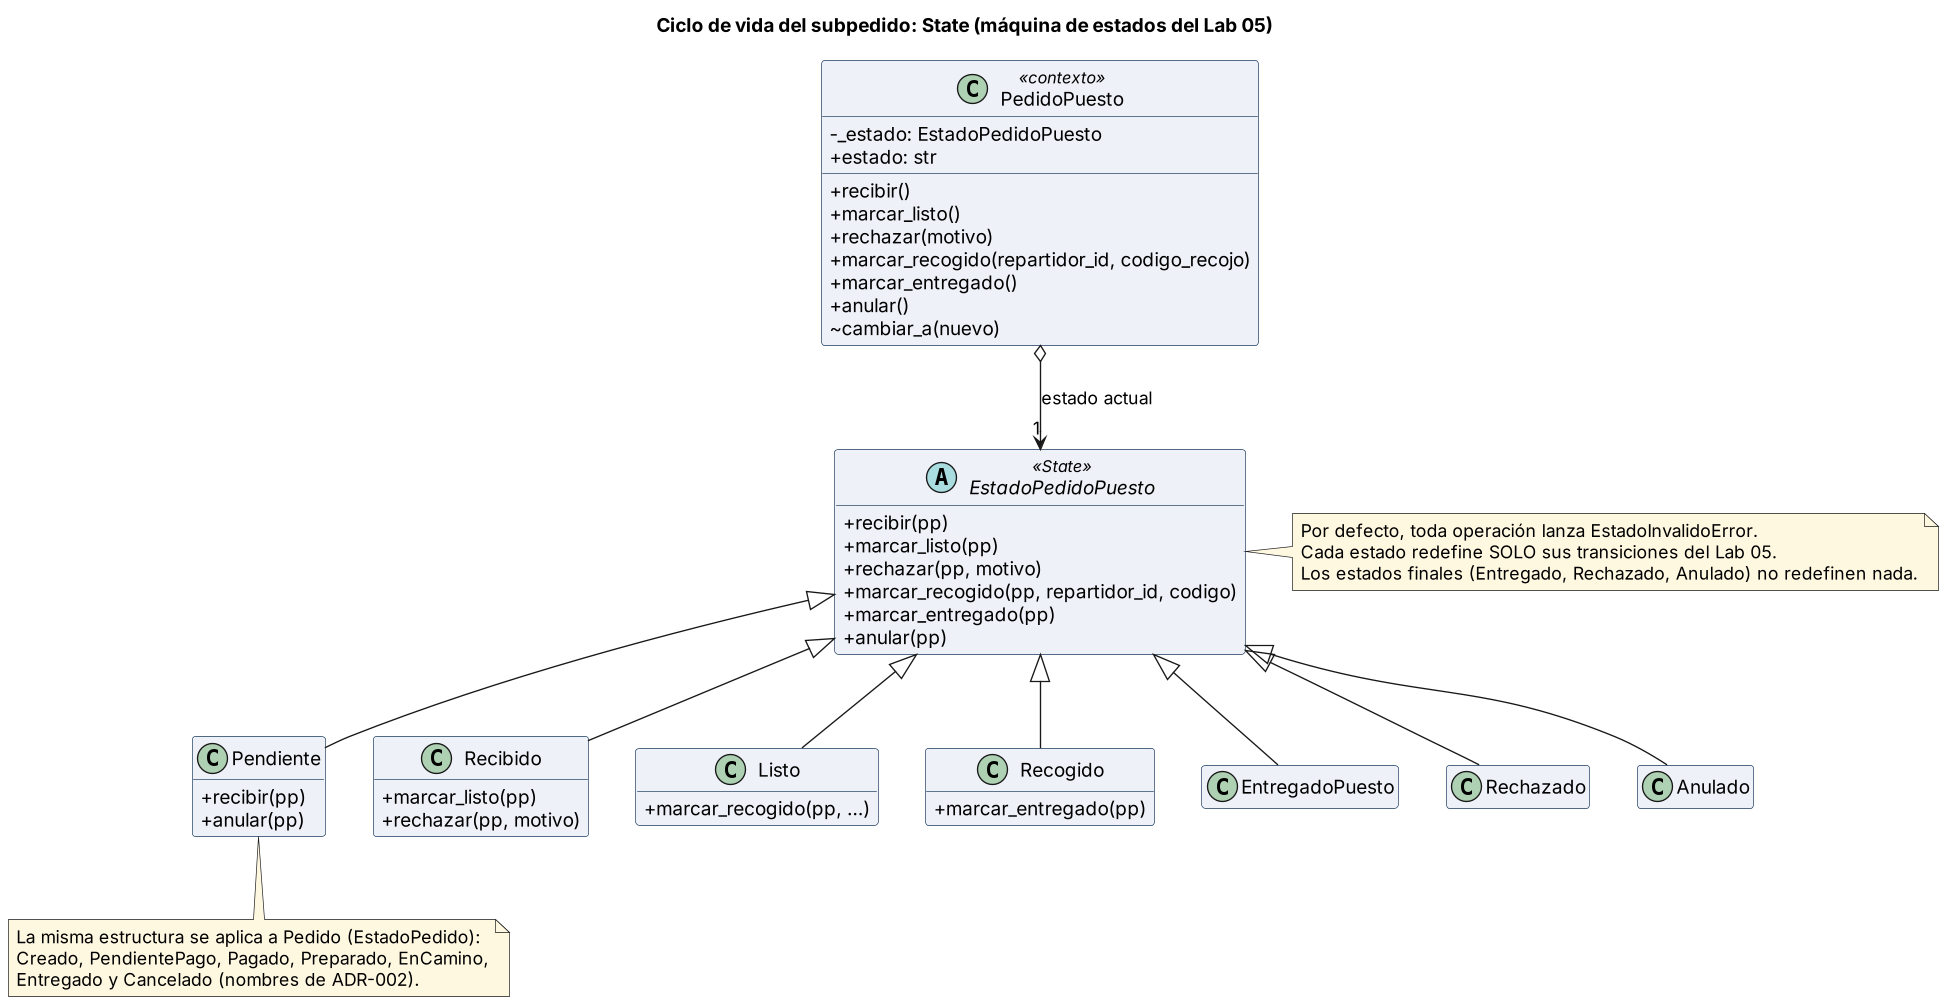

The diagram above was rendered by PlantUML. Its source (embedded in the PNG):
@startuml state-pedidopuesto
' Lab 07 (E3): State — implementa estados-pedidopuesto.mmd (Lab 05) — src/pedidos/estados.py
skinparam classAttributeIconSize 0
skinparam shadowing false
skinparam defaultFontName Arial
skinparam dpi 130
skinparam classBackgroundColor #EEF2F8
skinparam classBorderColor #1A3A5C
skinparam noteBackgroundColor #FFF8E1
skinparam noteBorderColor #F9A825
hide empty members
title Ciclo de vida del subpedido: State (máquina de estados del Lab 05)

class PedidoPuesto <<contexto>> {
  -_estado: EstadoPedidoPuesto
  +estado: str
  +recibir()
  +marcar_listo()
  +rechazar(motivo)
  +marcar_recogido(repartidor_id, codigo_recojo)
  +marcar_entregado()
  +anular()
  ~cambiar_a(nuevo)
}
abstract class EstadoPedidoPuesto <<State>> {
  +recibir(pp)
  +marcar_listo(pp)
  +rechazar(pp, motivo)
  +marcar_recogido(pp, repartidor_id, codigo)
  +marcar_entregado(pp)
  +anular(pp)
}
class Pendiente {
  +recibir(pp)
  +anular(pp)
}
class Recibido {
  +marcar_listo(pp)
  +rechazar(pp, motivo)
}
class Listo {
  +marcar_recogido(pp, ...)
}
class Recogido {
  +marcar_entregado(pp)
}
class EntregadoPuesto
class Rechazado
class Anulado

PedidoPuesto o--> "1" EstadoPedidoPuesto : estado actual
EstadoPedidoPuesto <|-- Pendiente
EstadoPedidoPuesto <|-- Recibido
EstadoPedidoPuesto <|-- Listo
EstadoPedidoPuesto <|-- Recogido
EstadoPedidoPuesto <|-- EntregadoPuesto
EstadoPedidoPuesto <|-- Rechazado
EstadoPedidoPuesto <|-- Anulado

note right of EstadoPedidoPuesto
  Por defecto, toda operación lanza EstadoInvalidoError.
  Cada estado redefine SOLO sus transiciones del Lab 05.
  Los estados finales (Entregado, Rechazado, Anulado) no redefinen nada.
end note
note bottom of Pendiente
  La misma estructura se aplica a Pedido (EstadoPedido):
  Creado, PendientePago, Pagado, Preparado, EnCamino,
  Entregado y Cancelado (nombres de ADR-002).
end note
@enduml